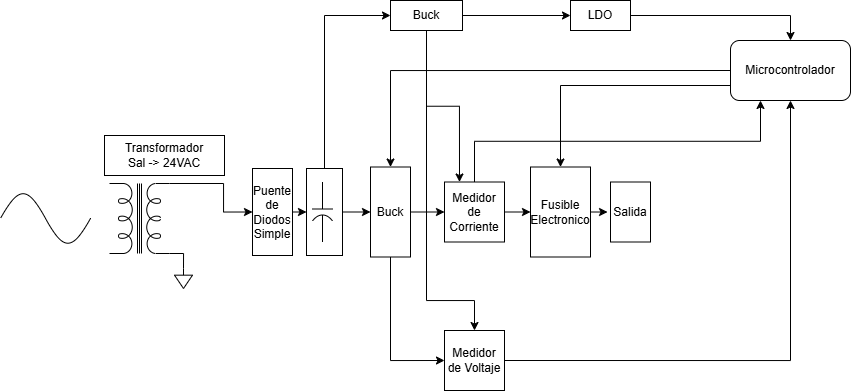

The diagram above was exported from draw.io. Its source (the exported page's mxGraphModel, read from the mxfile embedded in the PNG):
<mxGraphModel dx="918" dy="565" grid="1" gridSize="10" guides="1" tooltips="1" connect="1" arrows="1" fold="1" page="1" pageScale="1" pageWidth="1169" pageHeight="827" math="0" shadow="0">
  <root>
    <mxCell id="0" />
    <mxCell id="1" parent="0" />
    <mxCell id="Ok_ddhKXAB0P8bh1aybl-1" value="Transformador&lt;div&gt;Sal -&amp;gt;&amp;nbsp;&lt;span style=&quot;background-color: transparent; color: light-dark(rgb(0, 0, 0), rgb(255, 255, 255));&quot;&gt;24VAC&lt;/span&gt;&lt;/div&gt;" style="rounded=0;whiteSpace=wrap;html=1;" parent="1" vertex="1">
      <mxGeometry x="214" y="305" width="120" height="40" as="geometry" />
    </mxCell>
    <mxCell id="Ok_ddhKXAB0P8bh1aybl-13" style="edgeStyle=orthogonalEdgeStyle;rounded=0;orthogonalLoop=1;jettySize=auto;html=1;exitX=0;exitY=0;exitDx=0;exitDy=0;exitPerimeter=0;entryX=0;entryY=0.5;entryDx=0;entryDy=0;" parent="1" source="Ok_ddhKXAB0P8bh1aybl-2" target="Ok_ddhKXAB0P8bh1aybl-7" edge="1">
      <mxGeometry relative="1" as="geometry">
        <Array as="points">
          <mxPoint x="333" y="353" />
          <mxPoint x="333" y="381" />
        </Array>
      </mxGeometry>
    </mxCell>
    <mxCell id="Ok_ddhKXAB0P8bh1aybl-2" value="" style="pointerEvents=1;verticalLabelPosition=bottom;shadow=0;dashed=0;align=center;html=1;verticalAlign=top;shape=mxgraph.electrical.inductors.transformer_2;rotation=90;" parent="1" vertex="1">
      <mxGeometry x="214" y="358" width="70" height="60" as="geometry" />
    </mxCell>
    <mxCell id="Ok_ddhKXAB0P8bh1aybl-3" value="" style="pointerEvents=1;verticalLabelPosition=bottom;shadow=0;dashed=0;align=center;html=1;verticalAlign=top;shape=mxgraph.electrical.signal_sources.signal_ground;" parent="1" vertex="1">
      <mxGeometry x="284" y="438" width="18" height="20" as="geometry" />
    </mxCell>
    <mxCell id="Ok_ddhKXAB0P8bh1aybl-5" style="edgeStyle=orthogonalEdgeStyle;rounded=0;orthogonalLoop=1;jettySize=auto;html=1;exitX=1;exitY=0;exitDx=0;exitDy=0;exitPerimeter=0;entryX=0.5;entryY=0;entryDx=0;entryDy=0;entryPerimeter=0;endArrow=none;endFill=0;" parent="1" source="Ok_ddhKXAB0P8bh1aybl-2" target="Ok_ddhKXAB0P8bh1aybl-3" edge="1">
      <mxGeometry relative="1" as="geometry" />
    </mxCell>
    <mxCell id="Ok_ddhKXAB0P8bh1aybl-14" style="edgeStyle=orthogonalEdgeStyle;rounded=0;orthogonalLoop=1;jettySize=auto;html=1;exitX=1;exitY=0.5;exitDx=0;exitDy=0;entryX=0;entryY=0.5;entryDx=0;entryDy=0;" parent="1" source="Ok_ddhKXAB0P8bh1aybl-7" target="Ok_ddhKXAB0P8bh1aybl-12" edge="1">
      <mxGeometry relative="1" as="geometry" />
    </mxCell>
    <mxCell id="Ok_ddhKXAB0P8bh1aybl-7" value="Puente de Diodos&lt;div&gt;Simple&lt;/div&gt;" style="rounded=0;whiteSpace=wrap;html=1;" parent="1" vertex="1">
      <mxGeometry x="362" y="338" width="40" height="87" as="geometry" />
    </mxCell>
    <mxCell id="Ok_ddhKXAB0P8bh1aybl-72" style="edgeStyle=orthogonalEdgeStyle;rounded=0;orthogonalLoop=1;jettySize=auto;html=1;exitX=0.5;exitY=0;exitDx=0;exitDy=0;entryX=0;entryY=0.5;entryDx=0;entryDy=0;" parent="1" source="Ok_ddhKXAB0P8bh1aybl-12" target="Ok_ddhKXAB0P8bh1aybl-71" edge="1">
      <mxGeometry relative="1" as="geometry" />
    </mxCell>
    <mxCell id="i4N-iJ2B8AwB98OGvMEC-7" style="edgeStyle=orthogonalEdgeStyle;rounded=0;orthogonalLoop=1;jettySize=auto;html=1;exitX=1;exitY=0.5;exitDx=0;exitDy=0;entryX=0;entryY=0.5;entryDx=0;entryDy=0;" parent="1" source="Ok_ddhKXAB0P8bh1aybl-12" target="Ok_ddhKXAB0P8bh1aybl-19" edge="1">
      <mxGeometry relative="1" as="geometry" />
    </mxCell>
    <mxCell id="Ok_ddhKXAB0P8bh1aybl-12" value="" style="rounded=0;whiteSpace=wrap;html=1;" parent="1" vertex="1">
      <mxGeometry x="416" y="338" width="36" height="87" as="geometry" />
    </mxCell>
    <mxCell id="Ok_ddhKXAB0P8bh1aybl-15" value="" style="pointerEvents=1;verticalLabelPosition=bottom;shadow=0;dashed=0;align=center;html=1;verticalAlign=top;shape=mxgraph.electrical.capacitors.capacitor_2;rotation=90;" parent="1" vertex="1">
      <mxGeometry x="402" y="371.5" width="60" height="20" as="geometry" />
    </mxCell>
    <mxCell id="IyDYIQbaEXc6ESVC-iRM-1" style="edgeStyle=orthogonalEdgeStyle;rounded=0;orthogonalLoop=1;jettySize=auto;html=1;exitX=1;exitY=0.5;exitDx=0;exitDy=0;entryX=0;entryY=0.5;entryDx=0;entryDy=0;" edge="1" parent="1" source="Ok_ddhKXAB0P8bh1aybl-19" target="Ok_ddhKXAB0P8bh1aybl-22">
      <mxGeometry relative="1" as="geometry" />
    </mxCell>
    <mxCell id="IyDYIQbaEXc6ESVC-iRM-8" style="edgeStyle=orthogonalEdgeStyle;rounded=0;orthogonalLoop=1;jettySize=auto;html=1;exitX=0.5;exitY=1;exitDx=0;exitDy=0;entryX=0;entryY=0.5;entryDx=0;entryDy=0;" edge="1" parent="1" source="Ok_ddhKXAB0P8bh1aybl-19" target="Ok_ddhKXAB0P8bh1aybl-24">
      <mxGeometry relative="1" as="geometry" />
    </mxCell>
    <mxCell id="Ok_ddhKXAB0P8bh1aybl-19" value="Buck" style="rounded=0;whiteSpace=wrap;html=1;" parent="1" vertex="1">
      <mxGeometry x="480" y="336.5" width="40" height="90" as="geometry" />
    </mxCell>
    <mxCell id="i4N-iJ2B8AwB98OGvMEC-8" style="edgeStyle=orthogonalEdgeStyle;rounded=0;orthogonalLoop=1;jettySize=auto;html=1;exitX=1;exitY=0.5;exitDx=0;exitDy=0;entryX=0;entryY=0.5;entryDx=0;entryDy=0;" parent="1" source="Ok_ddhKXAB0P8bh1aybl-22" target="i4N-iJ2B8AwB98OGvMEC-2" edge="1">
      <mxGeometry relative="1" as="geometry" />
    </mxCell>
    <mxCell id="IyDYIQbaEXc6ESVC-iRM-3" style="edgeStyle=orthogonalEdgeStyle;rounded=0;orthogonalLoop=1;jettySize=auto;html=1;exitX=0.5;exitY=0;exitDx=0;exitDy=0;entryX=0.25;entryY=1;entryDx=0;entryDy=0;" edge="1" parent="1" source="Ok_ddhKXAB0P8bh1aybl-22" target="Ok_ddhKXAB0P8bh1aybl-57">
      <mxGeometry relative="1" as="geometry" />
    </mxCell>
    <mxCell id="Ok_ddhKXAB0P8bh1aybl-22" value="Medidor de Corriente" style="rounded=0;whiteSpace=wrap;html=1;" parent="1" vertex="1">
      <mxGeometry x="554" y="351.5" width="60" height="60" as="geometry" />
    </mxCell>
    <mxCell id="IyDYIQbaEXc6ESVC-iRM-4" style="edgeStyle=orthogonalEdgeStyle;rounded=0;orthogonalLoop=1;jettySize=auto;html=1;exitX=1;exitY=0.5;exitDx=0;exitDy=0;entryX=0.5;entryY=1;entryDx=0;entryDy=0;" edge="1" parent="1" source="Ok_ddhKXAB0P8bh1aybl-24" target="Ok_ddhKXAB0P8bh1aybl-57">
      <mxGeometry relative="1" as="geometry" />
    </mxCell>
    <mxCell id="Ok_ddhKXAB0P8bh1aybl-24" value="Medidor de Voltaje" style="rounded=0;whiteSpace=wrap;html=1;" parent="1" vertex="1">
      <mxGeometry x="554" y="500" width="60" height="60" as="geometry" />
    </mxCell>
    <mxCell id="Ok_ddhKXAB0P8bh1aybl-26" value="Salida" style="rounded=0;whiteSpace=wrap;html=1;" parent="1" vertex="1">
      <mxGeometry x="720" y="351.5" width="40" height="60" as="geometry" />
    </mxCell>
    <mxCell id="Ok_ddhKXAB0P8bh1aybl-60" style="edgeStyle=orthogonalEdgeStyle;rounded=0;orthogonalLoop=1;jettySize=auto;html=1;exitX=0;exitY=0.5;exitDx=0;exitDy=0;entryX=0.5;entryY=0;entryDx=0;entryDy=0;" parent="1" source="Ok_ddhKXAB0P8bh1aybl-57" target="Ok_ddhKXAB0P8bh1aybl-19" edge="1">
      <mxGeometry relative="1" as="geometry" />
    </mxCell>
    <mxCell id="IyDYIQbaEXc6ESVC-iRM-5" style="edgeStyle=orthogonalEdgeStyle;rounded=0;orthogonalLoop=1;jettySize=auto;html=1;exitX=0;exitY=0.75;exitDx=0;exitDy=0;entryX=0.5;entryY=0;entryDx=0;entryDy=0;" edge="1" parent="1" source="Ok_ddhKXAB0P8bh1aybl-57" target="i4N-iJ2B8AwB98OGvMEC-2">
      <mxGeometry relative="1" as="geometry" />
    </mxCell>
    <mxCell id="Ok_ddhKXAB0P8bh1aybl-57" value="Microcontrolador" style="rounded=1;whiteSpace=wrap;html=1;" parent="1" vertex="1">
      <mxGeometry x="840" y="210" width="120" height="60" as="geometry" />
    </mxCell>
    <mxCell id="Ok_ddhKXAB0P8bh1aybl-74" value="" style="edgeStyle=orthogonalEdgeStyle;rounded=0;orthogonalLoop=1;jettySize=auto;html=1;" parent="1" source="Ok_ddhKXAB0P8bh1aybl-71" target="Ok_ddhKXAB0P8bh1aybl-73" edge="1">
      <mxGeometry relative="1" as="geometry" />
    </mxCell>
    <mxCell id="IyDYIQbaEXc6ESVC-iRM-6" style="edgeStyle=orthogonalEdgeStyle;rounded=0;orthogonalLoop=1;jettySize=auto;html=1;exitX=0.5;exitY=1;exitDx=0;exitDy=0;entryX=0.25;entryY=0;entryDx=0;entryDy=0;" edge="1" parent="1" source="Ok_ddhKXAB0P8bh1aybl-71" target="Ok_ddhKXAB0P8bh1aybl-22">
      <mxGeometry relative="1" as="geometry" />
    </mxCell>
    <mxCell id="IyDYIQbaEXc6ESVC-iRM-7" style="edgeStyle=orthogonalEdgeStyle;rounded=0;orthogonalLoop=1;jettySize=auto;html=1;exitX=0.5;exitY=1;exitDx=0;exitDy=0;entryX=0.5;entryY=0;entryDx=0;entryDy=0;" edge="1" parent="1" source="Ok_ddhKXAB0P8bh1aybl-71" target="Ok_ddhKXAB0P8bh1aybl-24">
      <mxGeometry relative="1" as="geometry">
        <Array as="points">
          <mxPoint x="536" y="470" />
          <mxPoint x="584" y="470" />
        </Array>
      </mxGeometry>
    </mxCell>
    <mxCell id="Ok_ddhKXAB0P8bh1aybl-71" value="Buck" style="rounded=0;whiteSpace=wrap;html=1;" parent="1" vertex="1">
      <mxGeometry x="500" y="170" width="72" height="30" as="geometry" />
    </mxCell>
    <mxCell id="IyDYIQbaEXc6ESVC-iRM-2" style="edgeStyle=orthogonalEdgeStyle;rounded=0;orthogonalLoop=1;jettySize=auto;html=1;exitX=1;exitY=0.5;exitDx=0;exitDy=0;entryX=0.5;entryY=0;entryDx=0;entryDy=0;" edge="1" parent="1" source="Ok_ddhKXAB0P8bh1aybl-73" target="Ok_ddhKXAB0P8bh1aybl-57">
      <mxGeometry relative="1" as="geometry" />
    </mxCell>
    <mxCell id="Ok_ddhKXAB0P8bh1aybl-73" value="LDO" style="rounded=0;whiteSpace=wrap;html=1;" parent="1" vertex="1">
      <mxGeometry x="680" y="170" width="60" height="30" as="geometry" />
    </mxCell>
    <mxCell id="Ok_ddhKXAB0P8bh1aybl-76" value="" style="pointerEvents=1;verticalLabelPosition=bottom;shadow=0;dashed=0;align=center;html=1;verticalAlign=top;shape=mxgraph.electrical.waveforms.sine_wave;" parent="1" vertex="1">
      <mxGeometry x="110" y="354.90999999999997" width="90" height="66.18" as="geometry" />
    </mxCell>
    <mxCell id="i4N-iJ2B8AwB98OGvMEC-2" value="Fusible Electronico" style="rounded=0;whiteSpace=wrap;html=1;" parent="1" vertex="1">
      <mxGeometry x="640" y="336.5" width="60" height="90" as="geometry" />
    </mxCell>
    <mxCell id="i4N-iJ2B8AwB98OGvMEC-9" style="edgeStyle=orthogonalEdgeStyle;rounded=0;orthogonalLoop=1;jettySize=auto;html=1;exitX=1;exitY=0.5;exitDx=0;exitDy=0;entryX=-0.075;entryY=0.492;entryDx=0;entryDy=0;entryPerimeter=0;" parent="1" source="i4N-iJ2B8AwB98OGvMEC-2" target="Ok_ddhKXAB0P8bh1aybl-26" edge="1">
      <mxGeometry relative="1" as="geometry" />
    </mxCell>
  </root>
</mxGraphModel>